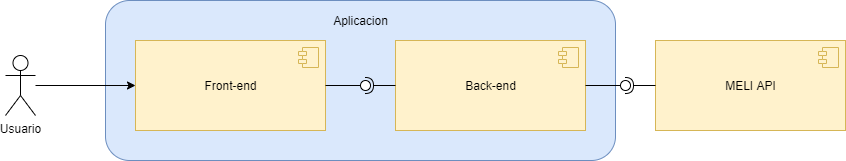

The diagram above was exported from draw.io. Its source (the exported page's mxGraphModel, read from the mxfile embedded in the PNG):
<mxGraphModel dx="1422" dy="762" grid="1" gridSize="10" guides="1" tooltips="1" connect="1" arrows="1" fold="1" page="1" pageScale="1" pageWidth="850" pageHeight="1100" math="0" shadow="0">
  <root>
    <mxCell id="0" />
    <mxCell id="1" parent="0" />
    <mxCell id="ivmMKFtVGEanba54RRQd-5" value="" style="rounded=1;whiteSpace=wrap;html=1;fillColor=#dae8fc;strokeColor=#6c8ebf;" vertex="1" parent="1">
      <mxGeometry x="190" y="250" width="510" height="160" as="geometry" />
    </mxCell>
    <mxCell id="ivmMKFtVGEanba54RRQd-13" style="edgeStyle=orthogonalEdgeStyle;rounded=0;orthogonalLoop=1;jettySize=auto;html=1;entryX=0;entryY=0.5;entryDx=0;entryDy=0;" edge="1" parent="1" source="ivmMKFtVGEanba54RRQd-1" target="ivmMKFtVGEanba54RRQd-3">
      <mxGeometry relative="1" as="geometry" />
    </mxCell>
    <mxCell id="ivmMKFtVGEanba54RRQd-1" value="Usuario" style="shape=umlActor;verticalLabelPosition=bottom;verticalAlign=top;html=1;outlineConnect=0;" vertex="1" parent="1">
      <mxGeometry x="90" y="305" width="30" height="60" as="geometry" />
    </mxCell>
    <mxCell id="ivmMKFtVGEanba54RRQd-3" value="Front-end" style="html=1;dropTarget=0;fillColor=#fff2cc;strokeColor=#d6b656;" vertex="1" parent="1">
      <mxGeometry x="220" y="290" width="190" height="90" as="geometry" />
    </mxCell>
    <mxCell id="ivmMKFtVGEanba54RRQd-4" value="" style="shape=module;jettyWidth=8;jettyHeight=4;fillColor=#fff2cc;strokeColor=#d6b656;" vertex="1" parent="ivmMKFtVGEanba54RRQd-3">
      <mxGeometry x="1" width="20" height="20" relative="1" as="geometry">
        <mxPoint x="-27" y="7" as="offset" />
      </mxGeometry>
    </mxCell>
    <mxCell id="ivmMKFtVGEanba54RRQd-6" value="Aplicacion" style="text;html=1;align=center;verticalAlign=middle;resizable=0;points=[];autosize=1;strokeColor=none;fillColor=none;" vertex="1" parent="1">
      <mxGeometry x="410" y="260" width="70" height="20" as="geometry" />
    </mxCell>
    <mxCell id="ivmMKFtVGEanba54RRQd-7" value="Back-end" style="html=1;dropTarget=0;fillColor=#fff2cc;strokeColor=#d6b656;" vertex="1" parent="1">
      <mxGeometry x="480" y="290" width="190" height="90" as="geometry" />
    </mxCell>
    <mxCell id="ivmMKFtVGEanba54RRQd-8" value="" style="shape=module;jettyWidth=8;jettyHeight=4;fillColor=#fff2cc;strokeColor=#d6b656;" vertex="1" parent="ivmMKFtVGEanba54RRQd-7">
      <mxGeometry x="1" width="20" height="20" relative="1" as="geometry">
        <mxPoint x="-27" y="7" as="offset" />
      </mxGeometry>
    </mxCell>
    <mxCell id="ivmMKFtVGEanba54RRQd-9" value="" style="rounded=0;orthogonalLoop=1;jettySize=auto;html=1;endArrow=none;endFill=0;sketch=0;targetPerimeterSpacing=0;exitX=1;exitY=0.5;exitDx=0;exitDy=0;startArrow=none;" edge="1" parent="1" source="ivmMKFtVGEanba54RRQd-11">
      <mxGeometry relative="1" as="geometry">
        <mxPoint x="470" y="455" as="sourcePoint" />
        <mxPoint x="450" y="335" as="targetPoint" />
      </mxGeometry>
    </mxCell>
    <mxCell id="ivmMKFtVGEanba54RRQd-10" value="" style="rounded=0;orthogonalLoop=1;jettySize=auto;html=1;endArrow=halfCircle;endFill=0;endSize=6;strokeWidth=1;sketch=0;exitX=0;exitY=0.5;exitDx=0;exitDy=0;" edge="1" parent="1" source="ivmMKFtVGEanba54RRQd-7">
      <mxGeometry relative="1" as="geometry">
        <mxPoint x="510" y="455" as="sourcePoint" />
        <mxPoint x="450" y="335" as="targetPoint" />
        <Array as="points">
          <mxPoint x="450" y="335" />
        </Array>
      </mxGeometry>
    </mxCell>
    <mxCell id="ivmMKFtVGEanba54RRQd-11" value="" style="ellipse;whiteSpace=wrap;html=1;align=center;aspect=fixed;resizable=0;points=[];outlineConnect=0;sketch=0;" vertex="1" parent="1">
      <mxGeometry x="445" y="330" width="10" height="10" as="geometry" />
    </mxCell>
    <mxCell id="ivmMKFtVGEanba54RRQd-12" value="" style="rounded=0;orthogonalLoop=1;jettySize=auto;html=1;endArrow=none;endFill=0;sketch=0;sourcePerimeterSpacing=0;exitX=1;exitY=0.5;exitDx=0;exitDy=0;" edge="1" parent="1" source="ivmMKFtVGEanba54RRQd-3" target="ivmMKFtVGEanba54RRQd-11">
      <mxGeometry relative="1" as="geometry">
        <mxPoint x="410" y="335" as="sourcePoint" />
        <mxPoint x="450" y="335" as="targetPoint" />
      </mxGeometry>
    </mxCell>
    <mxCell id="ivmMKFtVGEanba54RRQd-14" value="MELI API" style="html=1;dropTarget=0;fillColor=#fff2cc;strokeColor=#d6b656;" vertex="1" parent="1">
      <mxGeometry x="740" y="290" width="190" height="90" as="geometry" />
    </mxCell>
    <mxCell id="ivmMKFtVGEanba54RRQd-15" value="" style="shape=module;jettyWidth=8;jettyHeight=4;fillColor=#fff2cc;strokeColor=#d6b656;" vertex="1" parent="ivmMKFtVGEanba54RRQd-14">
      <mxGeometry x="1" width="20" height="20" relative="1" as="geometry">
        <mxPoint x="-27" y="7" as="offset" />
      </mxGeometry>
    </mxCell>
    <mxCell id="ivmMKFtVGEanba54RRQd-16" value="" style="rounded=0;orthogonalLoop=1;jettySize=auto;html=1;endArrow=none;endFill=0;sketch=0;targetPerimeterSpacing=0;exitX=1;exitY=0.5;exitDx=0;exitDy=0;startArrow=none;" edge="1" parent="1" source="ivmMKFtVGEanba54RRQd-18">
      <mxGeometry relative="1" as="geometry">
        <mxPoint x="730" y="455" as="sourcePoint" />
        <mxPoint x="710" y="335" as="targetPoint" />
      </mxGeometry>
    </mxCell>
    <mxCell id="ivmMKFtVGEanba54RRQd-17" value="" style="rounded=0;orthogonalLoop=1;jettySize=auto;html=1;endArrow=halfCircle;endFill=0;endSize=6;strokeWidth=1;sketch=0;exitX=0;exitY=0.5;exitDx=0;exitDy=0;" edge="1" parent="1" source="ivmMKFtVGEanba54RRQd-14">
      <mxGeometry relative="1" as="geometry">
        <mxPoint x="770" y="455" as="sourcePoint" />
        <mxPoint x="710" y="335" as="targetPoint" />
        <Array as="points">
          <mxPoint x="710" y="335" />
        </Array>
      </mxGeometry>
    </mxCell>
    <mxCell id="ivmMKFtVGEanba54RRQd-18" value="" style="ellipse;whiteSpace=wrap;html=1;align=center;aspect=fixed;resizable=0;points=[];outlineConnect=0;sketch=0;" vertex="1" parent="1">
      <mxGeometry x="705" y="330" width="10" height="10" as="geometry" />
    </mxCell>
    <mxCell id="ivmMKFtVGEanba54RRQd-19" value="" style="rounded=0;orthogonalLoop=1;jettySize=auto;html=1;endArrow=none;endFill=0;sketch=0;sourcePerimeterSpacing=0;exitX=1;exitY=0.5;exitDx=0;exitDy=0;" edge="1" parent="1" target="ivmMKFtVGEanba54RRQd-18">
      <mxGeometry relative="1" as="geometry">
        <mxPoint x="670" y="335" as="sourcePoint" />
        <mxPoint x="710" y="335" as="targetPoint" />
      </mxGeometry>
    </mxCell>
  </root>
</mxGraphModel>